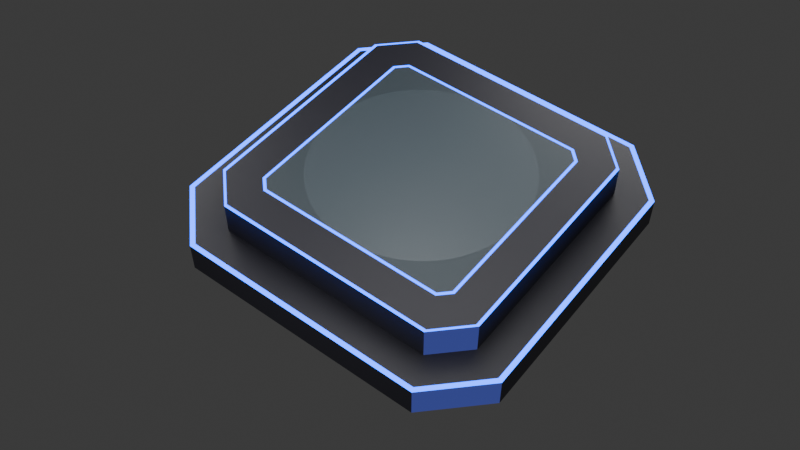 # Source: Stage.blend  (saved by Blender 4.1.24; exported with 4.5.12 LTS)
import bpy
from mathutils import Matrix  # noqa: F401  (used for matrix-valued properties, if any)

bpy.ops.wm.read_factory_settings(use_empty=True)
scene = bpy.context.scene
scene.name = 'Scene'

# ---- collections
col_collection = bpy.data.collections.new('Collection'); scene.collection.children.link(col_collection)

# ---- materials (node trees are filled in below, after node groups)
mat_material_001 = bpy.data.materials.new('Material.001')
mat_material_004 = bpy.data.materials.new('Material.004')
mat_material_003 = bpy.data.materials.new('Material.003')
mat_material_005 = bpy.data.materials.new('Material.005')

# ---- material node trees
mat_material_001.use_nodes = True; mat_material_001.node_tree.nodes.clear()
_N = mat_material_001.node_tree.nodes; _L = mat_material_001.node_tree.links
n0 = _N.new('ShaderNodeBsdfPrincipled'); n0.name = 'Principled BSDF'; n0.location = (10, 300)
n0.inputs[0].default_value = (0.01305, 0.01283, 0.0205, 1.0)
n1 = _N.new('ShaderNodeOutputMaterial'); n1.name = 'Material Output'; n1.location = (300, 300)
_L.new(n0.outputs[0], n1.inputs[0])
n1.is_active_output = True
mat_material_004.use_nodes = True; mat_material_004.node_tree.nodes.clear()
_N = mat_material_004.node_tree.nodes; _L = mat_material_004.node_tree.links
n0 = _N.new('ShaderNodeBsdfPrincipled'); n0.name = 'Principled BSDF'; n0.location = (10, 300)
n0.inputs[0].default_value = (0.03724, 0.05265, 0.06397, 1.0)
n1 = _N.new('ShaderNodeOutputMaterial'); n1.name = 'Material Output'; n1.location = (300, 300)
_L.new(n0.outputs[0], n1.inputs[0])
n1.is_active_output = True
mat_material_003.use_nodes = True; mat_material_003.node_tree.nodes.clear()
_N = mat_material_003.node_tree.nodes; _L = mat_material_003.node_tree.links
n0 = _N.new('ShaderNodeOutputMaterial'); n0.name = 'Material Output'; n0.location = (300, 300)
n1 = _N.new('ShaderNodeEmission'); n1.name = 'Emission'; n1.location = (10, 300)
n1.inputs[0].default_value = (0.0148, 0.01891, 0.08665, 1.0)
n1.inputs[1].default_value = 3.0
_L.new(n1.outputs[0], n0.inputs[0])
n0.is_active_output = True
mat_material_005.use_nodes = True; mat_material_005.node_tree.nodes.clear()
_N = mat_material_005.node_tree.nodes; _L = mat_material_005.node_tree.links
n0 = _N.new('ShaderNodeOutputMaterial'); n0.name = 'Material Output'; n0.location = (300, 300)
n1 = _N.new('ShaderNodeEmission'); n1.name = 'Emission'; n1.location = (10, 300)
n1.inputs[0].default_value = (0.002374, 0.09835, 1.0, 1.0)
n1.inputs[1].default_value = 6.0
_L.new(n1.outputs[0], n0.inputs[0])
n0.is_active_output = True

# ---- world
world_world = bpy.data.worlds.new('World'); scene.world = world_world
world_world.use_nodes = True; world_world.node_tree.nodes.clear()
_N = world_world.node_tree.nodes; _L = world_world.node_tree.links
n0 = _N.new('ShaderNodeOutputWorld'); n0.name = 'World Output'; n0.location = (300, 300)
n1 = _N.new('ShaderNodeBackground'); n1.name = 'Background'; n1.location = (10, 300)
n1.inputs[0].default_value = (0.05088, 0.05088, 0.05088, 1.0)
_L.new(n1.outputs[0], n0.inputs[0])
n0.is_active_output = True
world_world.color = (0.05088, 0.05088, 0.05088)
world_world.use_sun_shadow = False
world_world.sun_shadow_jitter_overblur = 0.0

# ---- cameras
cam_camera = bpy.data.cameras.new('Camera')

# ---- lights
light_point_003 = bpy.data.lights.new('Point.003', 'SPOT')
light_point_003.transmission_factor = 0.0
light_point_003.energy = 400.0
light_point_003.shadow_maximum_resolution = 0.006
light_point_003.use_absolute_resolution = True
light_point_003.spot_blend = 0.0
light_area_001 = bpy.data.lights.new('Area.001', 'AREA')
light_area_001.transmission_factor = 0.0
light_area_001.energy = 250.0
light_area_001.shadow_maximum_resolution = 0.006
light_area_001.use_absolute_resolution = True
light_area_001.size = 1.0
light_area_001.size_y = 1.0
light_area_002 = bpy.data.lights.new('Area.002', 'AREA')
light_area_002.transmission_factor = 0.0
light_area_002.energy = 400.0
light_area_002.shadow_maximum_resolution = 0.006
light_area_002.use_absolute_resolution = True
light_area_002.size = 1.0
light_area_002.size_y = 1.0
light_area_003 = bpy.data.lights.new('Area.003', 'AREA')
light_area_003.transmission_factor = 0.0
light_area_003.energy = 400.0
light_area_003.shadow_maximum_resolution = 0.006
light_area_003.use_absolute_resolution = True
light_area_003.size = 1.0
light_area_003.size_y = 1.0
light_area_004 = bpy.data.lights.new('Area.004', 'AREA')
light_area_004.transmission_factor = 0.0
light_area_004.energy = 400.0
light_area_004.shadow_maximum_resolution = 0.006
light_area_004.use_absolute_resolution = True
light_area_004.size = 1.0
light_area_004.size_y = 1.0
light_area_005 = bpy.data.lights.new('Area.005', 'AREA')
light_area_005.transmission_factor = 0.0
light_area_005.energy = 400.0
light_area_005.shadow_maximum_resolution = 0.006
light_area_005.use_absolute_resolution = True
light_area_005.size = 1.0
light_area_005.size_y = 1.0

# ---- meshes
me_cube_001 = bpy.data.meshes.new('Cube.001')
me_cube_001.from_pydata([(-0.7051, -1.0, -1.0), (-1.0, -0.7051, -1.0), (-0.8318, -0.6354, 1.0), (-0.6354, -0.8318, 1.0), (-1.0, 0.7051, -1.0), (-0.7051, 1.0, -1.0), (1.0, -0.7051, -1.0), (0.7051, -1.0, -1.0), (0.6354, -0.8318, 1.0), (0.8318, -0.6354, 1.0), (0.7051, 1.0, -1.0), (1.0, 0.7051, -1.0), (0.8318, 0.6354, 1.0), (0.6354, 0.8318, 1.0), (-0.6936, -0.9722, 1.0), (-0.9722, -0.6936, 1.0), (0.6936, 0.9722, 1.0), (0.9722, 0.6936, 1.0), (0.9722, -0.6936, 1.0), (0.6936, -0.9722, 1.0), (-0.6239, -0.8039, 1.0), (-0.8039, -0.6239, 1.0), (-0.8039, 0.6239, 1.0), (-0.6239, 0.8039, 1.0), (0.6239, 0.8039, 1.0), (0.8039, 0.6239, 1.0), (0.8039, -0.6239, 1.0), (0.6239, -0.8039, 1.0), (-0.5346, -0.5883, 3.12), (-0.5883, -0.5346, 3.12), (-0.5883, 0.5346, 3.12), (-0.5346, 0.5883, 3.12), (0.5346, 0.5883, 3.12), (0.5883, 0.5346, 3.12), (0.5883, -0.5346, 3.12), (0.5346, -0.5883, 3.12), (-0.9722, 0.6936, 1.0), (-0.6936, 0.9722, 1.0), (-0.8318, 0.6354, 1.0), (-0.6354, 0.8318, 1.0), (-0.6239, -0.8039, 3.12), (-0.8039, -0.6239, 3.12), (-0.8039, 0.6239, 3.12), (-0.6239, 0.8039, 3.12), (0.6239, 0.8039, 3.12), (0.8039, 0.6239, 3.12), (0.8039, -0.6239, 3.12), (0.6239, -0.8039, 3.12), (-0.6231, -0.7859, 3.12), (-0.7859, -0.6231, 3.12), (-0.7859, 0.6231, 3.12), (-0.6231, 0.7859, 3.12), (0.6231, 0.7859, 3.12), (0.7859, 0.6231, 3.12), (0.7859, -0.6231, 3.12), (0.6231, -0.7859, 3.12), (-0.6115, -0.7712, 3.12), (-0.7712, -0.6115, 3.12), (-0.7712, 0.6115, 3.12), (-0.6115, 0.7712, 3.12), (0.6115, 0.7712, 3.12), (0.7712, 0.6115, 3.12), (0.7712, -0.6115, 3.12), (0.6115, -0.7712, 3.12), (-0.5998, -0.7564, 3.12), (-0.7564, -0.5998, 3.12), (-0.7564, 0.5998, 3.12), (-0.5998, 0.7564, 3.12), (0.5998, 0.7564, 3.12), (0.7564, 0.5998, 3.12), (0.7564, -0.5998, 3.12), (0.5998, -0.7564, 3.12), (-0.5416, -0.6052, 3.12), (-0.6052, -0.5416, 3.12), (-0.6052, 0.5416, 3.12), (-0.5416, 0.6052, 3.12), (0.5416, 0.6052, 3.12), (0.6052, 0.5416, 3.12), (0.6052, -0.5416, 3.12), (0.5416, -0.6052, 3.12), (-0.7051, -1.0, 1.0), (-1.0, -0.7051, 1.0), (-1.0, 0.7051, 1.0), (-0.7051, 1.0, 1.0), (0.7051, 1.0, 1.0), (1.0, 0.7051, 1.0), (1.0, -0.7051, 1.0), (0.7051, -1.0, 1.0), (-0.6239, -0.8039, 1.0), (-0.8039, -0.6239, 1.0), (-0.8039, 0.6239, 1.0), (-0.6239, 0.8039, 1.0), (0.6239, 0.8039, 1.0), (0.8039, 0.6239, 1.0), (0.8039, -0.6239, 1.0), (0.6239, -0.8039, 1.0)], [(56, 57), (58, 59), (60, 61), (62, 63), (57, 58), (63, 56), (62, 61), (60, 59), (64, 65), (66, 67), (68, 69), (70, 71), (65, 66), (71, 64), (70, 69), (68, 67)], [(7, 87, 80, 0), (11, 85, 86, 6), (89, 88, 20, 21), (1, 81, 82, 4), (5, 83, 84, 10), (0, 80, 81, 1), (83, 5, 4, 82), (85, 11, 10, 84), (87, 7, 6, 86), (4, 5, 10, 11, 6, 7, 0, 1), (3, 2, 15, 14), (13, 12, 17, 16), (9, 8, 19, 18), (2, 38, 36, 15), (8, 3, 14, 19), (12, 9, 18, 17), (39, 13, 16, 37), (26, 25, 45, 46), (92, 91, 23, 24), (88, 95, 27, 20), (95, 94, 26, 27), (91, 90, 22, 23), (94, 93, 25, 26), (90, 89, 21, 22), (93, 92, 24, 25), (33, 32, 31, 30, 29, 28, 35, 34), (22, 21, 41, 42), (25, 24, 44, 45), (21, 20, 40, 41), (24, 23, 43, 44), (20, 27, 47, 40), (27, 26, 46, 47), (23, 22, 42, 43), (48, 49, 41, 40), (50, 51, 43, 42), (52, 53, 45, 44), (54, 55, 47, 46), (49, 50, 42, 41), (55, 48, 40, 47), (53, 54, 46, 45), (51, 52, 44, 43), (72, 73, 49, 48), (74, 75, 51, 50), (76, 77, 53, 52), (78, 79, 55, 54), (73, 74, 50, 49), (79, 72, 48, 55), (77, 78, 54, 53), (75, 76, 52, 51), (28, 29, 73, 72), (30, 31, 75, 74), (32, 33, 77, 76), (34, 35, 79, 78), (29, 30, 74, 73), (35, 28, 72, 79), (33, 34, 78, 77), (31, 32, 76, 75), (38, 39, 37, 36), (14, 15, 81, 80), (36, 37, 83, 82), (16, 17, 85, 84), (18, 19, 87, 86), (15, 36, 82, 81), (19, 14, 80, 87), (17, 18, 86, 85), (37, 16, 84, 83), (2, 3, 88, 89), (39, 38, 90, 91), (12, 13, 92, 93), (8, 9, 94, 95), (38, 2, 89, 90), (3, 8, 95, 88), (9, 12, 93, 94), (13, 39, 91, 92)])
me_cube_001.polygons.foreach_set('material_index', [0, 0, 0, 0, 0, 2, 2, 2, 2, 0, 0, 0, 0, 0, 0, 0, 0, 0, 0, 0, 0, 0, 0, 0, 0, 1, 0, 2, 2, 0, 0, 2, 2, 3, 3, 3, 3, 3, 3, 3, 3, 0, 0, 0, 0, 0, 0, 0, 0, 3, 3, 3, 3, 3, 3, 3, 3, 0, 3, 3, 3, 3, 3, 3, 3, 3, 0, 0, 0, 0, 0, 0, 0, 0])
_uv = me_cube_001.uv_layers.new(name='UVMap')
_uv.uv.foreach_set('vector', [0.375, 0.7869, 0.625, 0.7869, 0.625, 0.9631, 0.375, 0.9631, 0.375, 0.5369, 0.625, 0.5369, 0.625, 0.7131, 0.375, 0.7131, 0.8505, 0.703, 0.828, 0.7255, 0.828, 0.7255, 0.8505, 0.703, 0.375, 0.03686, 0.625, 0.03686, 0.625, 0.2131, 0.375, 0.2131, 0.375, 0.2869, 0.625, 0.2869, 0.625, 0.4631, 0.375, 0.4631, 0.375, 0.0, 0.625, 0.0, 0.625, 0.03686, 0.375, 0.03686, 0.625, 0.2869, 0.375, 0.2869, 0.375, 0.2131, 0.625, 0.2131, 0.625, 0.5369, 0.375, 0.5369, 0.375, 0.4631, 0.625, 0.4631, 0.625, 0.7869, 0.375, 0.7869, 0.375, 0.7131, 0.625, 0.7131, 0.125, 0.5369, 0.1619, 0.5, 0.3381, 0.5, 0.375, 0.5369, 0.375, 0.7131, 0.3381, 0.75, 0.1619, 0.75, 0.125, 0.7131, 0.8294, 0.729, 0.854, 0.7044, 0.8715, 0.7117, 0.8367, 0.7465, 0.6706, 0.521, 0.646, 0.5456, 0.6285, 0.5383, 0.6633, 0.5035, 0.646, 0.7044, 0.6706, 0.729, 0.6633, 0.7465, 0.6285, 0.7117, 0.854, 0.7044, 0.854, 0.5456, 0.8715, 0.5383, 0.8715, 0.7117, 0.6706, 0.729, 0.8294, 0.729, 0.8367, 0.7465, 0.6633, 0.7465, 0.646, 0.5456, 0.646, 0.7044, 0.6285, 0.7117, 0.6285, 0.5383, 0.8294, 0.521, 0.6706, 0.521, 0.6633, 0.5035, 0.8367, 0.5035, 0.6495, 0.703, 0.6495, 0.547, 0.6495, 0.547, 0.6495, 0.703, 0.672, 0.5245, 0.828, 0.5245, 0.828, 0.5245, 0.672, 0.5245, 0.828, 0.7255, 0.672, 0.7255, 0.672, 0.7255, 0.828, 0.7255, 0.672, 0.7255, 0.6495, 0.703, 0.6495, 0.703, 0.672, 0.7255, 0.828, 0.5245, 0.8505, 0.547, 0.8505, 0.547, 0.828, 0.5245, 0.6495, 0.703, 0.6495, 0.547, 0.6495, 0.547, 0.6495, 0.703, 0.8505, 0.547, 0.8505, 0.703, 0.8505, 0.703, 0.8505, 0.547, 0.6495, 0.547, 0.672, 0.5245, 0.672, 0.5245, 0.6495, 0.547, 0.6765, 0.5582, 0.6832, 0.5515, 0.8168, 0.5515, 0.8235, 0.5582, 0.8235, 0.6918, 0.8168, 0.6985, 0.6832, 0.6985, 0.6765, 0.6918, 0.8505, 0.547, 0.8505, 0.703, 0.8505, 0.703, 0.8505, 0.547, 0.6495, 0.547, 0.672, 0.5245, 0.672, 0.5245, 0.6495, 0.547, 0.8505, 0.703, 0.828, 0.7255, 0.828, 0.7255, 0.8505, 0.703, 0.672, 0.5245, 0.828, 0.5245, 0.828, 0.5245, 0.672, 0.5245, 0.828, 0.7255, 0.672, 0.7255, 0.672, 0.7255, 0.828, 0.7255, 0.672, 0.7255, 0.6495, 0.703, 0.6495, 0.703, 0.672, 0.7255, 0.828, 0.5245, 0.8505, 0.547, 0.8505, 0.547, 0.828, 0.5245, 0.8261, 0.721, 0.846, 0.7011, 0.8505, 0.703, 0.828, 0.7255, 0.846, 0.5489, 0.8261, 0.529, 0.828, 0.5245, 0.8505, 0.547, 0.6739, 0.529, 0.654, 0.5489, 0.6495, 0.547, 0.672, 0.5245, 0.654, 0.7011, 0.6739, 0.721, 0.672, 0.7255, 0.6495, 0.703, 0.846, 0.7011, 0.846, 0.5489, 0.8505, 0.547, 0.8505, 0.703, 0.6739, 0.721, 0.8261, 0.721, 0.828, 0.7255, 0.672, 0.7255, 0.654, 0.5489, 0.654, 0.7011, 0.6495, 0.703, 0.6495, 0.547, 0.8261, 0.529, 0.6739, 0.529, 0.672, 0.5245, 0.828, 0.5245, 0.8177, 0.7007, 0.8257, 0.6927, 0.846, 0.7011, 0.8261, 0.721, 0.8257, 0.5573, 0.8177, 0.5493, 0.8261, 0.529, 0.846, 0.5489, 0.6823, 0.5493, 0.6743, 0.5573, 0.654, 0.5489, 0.6739, 0.529, 0.6743, 0.6927, 0.6823, 0.7007, 0.6739, 0.721, 0.654, 0.7011, 0.8257, 0.6927, 0.8257, 0.5573, 0.846, 0.5489, 0.846, 0.7011, 0.6823, 0.7007, 0.8177, 0.7007, 0.8261, 0.721, 0.6739, 0.721, 0.6743, 0.5573, 0.6743, 0.6927, 0.654, 0.7011, 0.654, 0.5489, 0.8177, 0.5493, 0.6823, 0.5493, 0.6739, 0.529, 0.8261, 0.529, 0.8168, 0.6985, 0.8235, 0.6918, 0.8257, 0.6927, 0.8177, 0.7007, 0.8235, 0.5582, 0.8168, 0.5515, 0.8177, 0.5493, 0.8257, 0.5573, 0.6832, 0.5515, 0.6765, 0.5582, 0.6743, 0.5573, 0.6823, 0.5493, 0.6765, 0.6918, 0.6832, 0.6985, 0.6823, 0.7007, 0.6743, 0.6927, 0.8235, 0.6918, 0.8235, 0.5582, 0.8257, 0.5573, 0.8257, 0.6927, 0.6832, 0.6985, 0.8168, 0.6985, 0.8177, 0.7007, 0.6823, 0.7007, 0.6765, 0.5582, 0.6765, 0.6918, 0.6743, 0.6927, 0.6743, 0.5573, 0.8168, 0.5515, 0.6832, 0.5515, 0.6823, 0.5493, 0.8177, 0.5493, 0.0, 0.0, 0.0, 0.0, 0.0, 0.0, 0.0, 0.0, 0.8367, 0.7465, 0.8715, 0.7117, 0.875, 0.7131, 0.8381, 0.75, 0.0, 0.0, 0.0, 0.0, 0.0, 0.0, 0.0, 0.0, 0.6633, 0.5035, 0.6285, 0.5383, 0.625, 0.5369, 0.6619, 0.5, 0.6285, 0.7117, 0.6633, 0.7465, 0.6619, 0.75, 0.625, 0.7131, 0.8715, 0.7117, 0.8715, 0.5383, 0.875, 0.5369, 0.875, 0.7131, 0.6633, 0.7465, 0.8367, 0.7465, 0.8381, 0.75, 0.6619, 0.75, 0.6285, 0.5383, 0.6285, 0.7117, 0.625, 0.7131, 0.625, 0.5369, 0.8367, 0.5035, 0.6633, 0.5035, 0.6619, 0.5, 0.8381, 0.5, 0.854, 0.7044, 0.8294, 0.729, 0.828, 0.7255, 0.8505, 0.703, 0.0, 0.0, 0.0, 0.0, 0.0, 0.0, 0.0, 0.0, 0.646, 0.5456, 0.6706, 0.521, 0.672, 0.5245, 0.6495, 0.547, 0.6706, 0.729, 0.646, 0.7044, 0.6495, 0.703, 0.672, 0.7255, 0.854, 0.5456, 0.854, 0.7044, 0.8505, 0.703, 0.8505, 0.547, 0.8294, 0.729, 0.6706, 0.729, 0.672, 0.7255, 0.828, 0.7255, 0.646, 0.7044, 0.646, 0.5456, 0.6495, 0.547, 0.6495, 0.703, 0.6706, 0.521, 0.8294, 0.521, 0.828, 0.5245, 0.672, 0.5245])
me_cube_001.materials.append(mat_material_001)
me_cube_001.materials.append(mat_material_004)
me_cube_001.materials.append(mat_material_003)
me_cube_001.materials.append(mat_material_005)
me_cube_001.update()

# ---- objects
ob_cube = bpy.data.objects.new('Cube', me_cube_001)
ob_camera = bpy.data.objects.new('Camera', cam_camera)
ob_point = bpy.data.objects.new('Point', light_point_003)
ob_area = bpy.data.objects.new('Area', light_area_001)
ob_area_001 = bpy.data.objects.new('Area.001', light_area_002)
ob_area_002 = bpy.data.objects.new('Area.002', light_area_003)
ob_area_003 = bpy.data.objects.new('Area.003', light_area_004)
ob_area_004 = bpy.data.objects.new('Area.004', light_area_005)

# ---- transforms, parenting, visibility, modifiers, constraints
ob_cube.location = (0.0, 0.0, 0.9557)
ob_cube.scale = (3.373, 3.373, 0.2925)
ob_camera.location = (-10.72, -7.854, 15.83)
ob_camera.rotation_euler = (0.7107, -4.908e-07, -7.194)
ob_point.location = (0.0009577, -0.001681, 6.782)
ob_point.scale = (0.5543, 0.5543, 0.5543)
ob_area.location = (0.1519, -0.05743, 7.429)
ob_area.scale = (5.485, 5.485, 5.485)
ob_area_001.location = (-0.1897, 8.552, 4.608)
ob_area_001.rotation_euler = (-1.049, -0.0, 0.0)
ob_area_001.scale = (5.485, 5.485, 5.485)
ob_area_002.location = (8.28, 0.167, 4.444)
ob_area_002.rotation_euler = (0.0, 1.079, 0.0)
ob_area_002.scale = (5.485, 5.485, 5.485)
ob_area_003.location = (-0.1063, -7.283, 9.556)
ob_area_003.scale = (5.485, 5.485, 5.485)
ob_area_004.location = (-7.559, -0.1811, 5.678)
ob_area_004.scale = (5.485, 5.485, 5.485)

# ---- collection membership
col_collection.objects.link(ob_cube)
col_collection.objects.link(ob_camera)
col_collection.objects.link(ob_point)
col_collection.objects.link(ob_area)
col_collection.objects.link(ob_area_001)
col_collection.objects.link(ob_area_002)
col_collection.objects.link(ob_area_003)
col_collection.objects.link(ob_area_004)

# ---- scene / render settings (as saved in the file)
scene.camera = ob_camera
scene.frame_start = 1; scene.frame_end = 250; scene.frame_set(1)
scene.render.engine = 'CYCLES'
scene.cycles.samples = 1024
scene.cycles.sampling_pattern = 'TABULATED_SOBOL'
scene.eevee.ray_tracing_options.trace_max_roughness = 0.0
bpy.context.view_layer.update()
